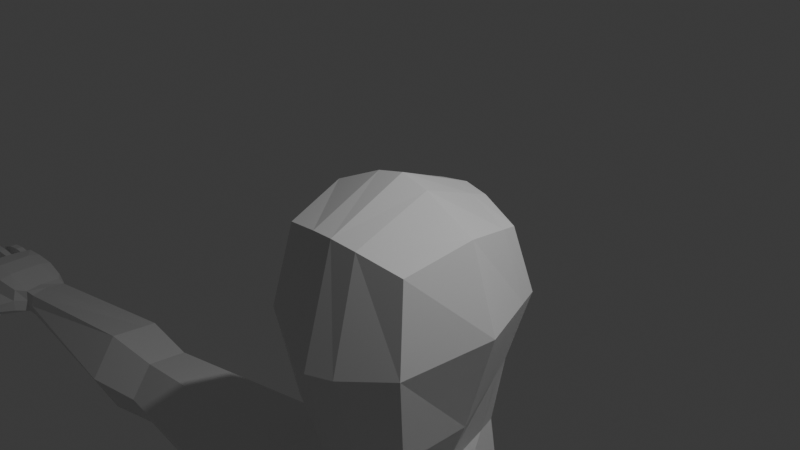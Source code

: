 # Source: LowPolyChar.blend  (saved by Blender 5.0.119; exported with 4.5.12 LTS)
import bpy
from mathutils import Matrix  # noqa: F401  (used for matrix-valued properties, if any)

bpy.ops.wm.read_factory_settings(use_empty=True)
scene = bpy.context.scene
scene.name = 'Scene'

# ---- collections
col_collection = bpy.data.collections.new('Collection'); scene.collection.children.link(col_collection)

# ---- materials (node trees are filled in below, after node groups)
mat_material = bpy.data.materials.new('Material')
mat_material.alpha_threshold = 0.0
mat_material.use_backface_culling_lightprobe_volume = False
mat_material.roughness = 0.5
mat_material.line_color = (0.0, 0.0, 0.0, 1.0)

# ---- material node trees
mat_material.use_nodes = True; mat_material.node_tree.nodes.clear()
_N = mat_material.node_tree.nodes; _L = mat_material.node_tree.links
n0 = _N.new('ShaderNodeOutputMaterial'); n0.name = 'Material Output'; n0.location = (200, 100)
n1 = _N.new('ShaderNodeBsdfPrincipled'); n1.name = 'Principled BSDF'; n1.location = (-200, 100)
_L.new(n1.outputs[0], n0.inputs[0])
n0.is_active_output = True

# ---- world
world_world = bpy.data.worlds.new('World'); scene.world = world_world
world_world.use_nodes = True; world_world.node_tree.nodes.clear()
_N = world_world.node_tree.nodes; _L = world_world.node_tree.links
n0 = _N.new('ShaderNodeOutputWorld'); n0.name = 'World Output'; n0.location = (200, 100)
n1 = _N.new('ShaderNodeBackground'); n1.name = 'Background'; n1.location = (-200, 100)
n1.inputs[0].default_value = (0.05088, 0.05088, 0.05088, 1.0)
_L.new(n1.outputs[0], n0.inputs[0])
n0.is_active_output = True
world_world.color = (0.05088, 0.05088, 0.05088)
world_world.sun_shadow_jitter_overblur = 0.0

# ---- cameras
cam_camera = bpy.data.cameras.new('Camera')
cam_camera.clip_end = 100.0
cam_camera.ortho_scale = 7.314

# ---- lights
light_light = bpy.data.lights.new('Light', 'POINT')
light_light.energy = 1000.0
light_light.shadow_soft_size = 0.1

# ---- meshes
me_cube = bpy.data.meshes.new('Cube')
me_cube.from_pydata([(-0.833, 0.7306, -0.08296), (-0.833, 0.7275, -2.218), (-0.833, -0.8124, -0.05955), (-0.833, -0.7818, -1.633), (-0.9832, -0.01218, -2.064), (0.0, 0.8963, -2.687), (-0.9832, -0.985, -0.8276), (-0.9832, 0.9133, -1.077), (0.0, -0.985, 0.1131), (0.0, -0.9458, -1.811), (-0.9832, -0.04438, 0.1131), (0.0, 0.9032, 0.08965), (0.0, 1.3, -1.281), (0.0, 0.4798, -2.787), (-1.322, -0.03742, -0.8511), (0.0, -1.375, -0.8276), (0.0, -0.04438, 0.5027), (-0.8971, 0.1202, -3.579), (-0.7627, -0.8693, -3.579), (0.0, -1.092, -3.579), (0.0, 0.8452, -3.844), (0.0, 0.3949, -3.14), (-0.6597, -0.03895, -2.847), (0.0, -0.9718, -2.617), (-0.6495, -0.803, -2.533), (-2.039, 0.7176, -4.824), (-1.97, -1.315, -4.98), (0.0, -1.355, -4.973), (0.0, 1.329, -4.973), (-1.372, 0.6642, -7.18), (-1.253, -0.903, -7.247), (0.0, -1.02, -7.247), (0.0, 1.14, -6.631), (-1.34, 0.6642, -8.934), (-1.228, -0.903, -9.001), (0.0, -1.14, -9.001), (0.0, 1.242, -9.001), (0.0, 1.082, -4.098), (-2.035, 0.1417, -3.983), (0.0, 1.295, -5.931), (-1.845, 0.397, -5.677), (0.0, -1.328, -4.098), (-2.001, -0.8747, -4.06), (-1.802, 0.6845, -10.57), (-1.552, -1.179, -10.61), (0.0, -1.326, -10.62), (0.0, -1.163, -5.636), (-1.974, -0.7392, -5.821), (0.0, 1.067, -11.08), (-2.528, -0.7158, -5.77), (-2.597, -0.8441, -4.104), (-2.494, 0.297, -5.669), (-2.632, 0.1182, -4.031), (-2.545, -1.261, -4.973), (-2.614, 0.6636, -4.828), (-5.587, 0.3007, -4.965), (-5.547, -0.8982, -5.057), (-5.577, -0.039, -4.469), (-5.576, 0.04094, -5.508), (-5.558, -0.6385, -4.515), (-5.556, -0.5585, -5.554), (-6.525, 0.4369, -4.988), (-6.473, -1.034, -5.1), (-6.531, 0.02003, -4.379), (-6.494, 0.1181, -5.653), (-6.505, -0.7157, -4.435), (-6.468, -0.6176, -5.709), (-9.808, 0.1917, -5.267), (-11.09, 0.2461, -5.279), (-9.808, 0.137, -4.868), (-11.1, 0.1886, -4.859), (-9.808, -0.786, -5.267), (-11.02, -0.8411, -5.28), (-9.808, -0.7293, -4.868), (-11.04, -0.7815, -4.859), (-9.649, -0.6315, -4.862), (-9.674, -0.284, -4.858), (-9.631, -0.002424, -4.871), (-11.13, -0.02505, -4.86), (-11.13, -0.3009, -4.861), (-11.1, -0.578, -4.861), (-9.631, -0.002424, -5.27), (-9.666, -0.2969, -5.304), (-9.649, -0.6315, -5.26), (-11.1, -0.5843, -5.277), (-11.13, -0.3074, -5.277), (-11.13, -0.01046, -5.277), (-10.43, 0.7583, -5.549), (-10.66, 0.2048, -5.314), (-10.69, 0.1934, -4.827), (-10.25, 0.1934, -4.827), (-10.69, -0.7855, -4.826), (-10.25, -0.7855, -4.826), (-10.69, -0.8496, -5.292), (-10.25, -0.8496, -5.292), (-10.69, -0.6178, -5.345), (-10.25, -0.6178, -5.345), (-10.69, -0.2971, -5.292), (-10.25, -0.2971, -5.292), (-10.69, -0.02091, -5.358), (-10.25, -0.02091, -5.358), (-10.69, -0.02091, -4.777), (-10.25, -0.02091, -4.777), (-10.69, -0.2971, -4.777), (-10.25, -0.2971, -4.777), (-10.69, -0.5734, -4.777), (-10.25, -0.5734, -4.777), (-11.16, 0.05858, -4.921), (-11.14, 0.1678, -4.921), (-11.13, 0.2088, -5.219), (-11.16, 0.02557, -5.219), (-11.08, -0.7606, -4.922), (-11.12, -0.651, -4.922), (-11.13, -0.6199, -5.221), (-11.06, -0.8031, -5.221), (-11.14, -0.4844, -4.921), (-11.16, -0.3748, -4.921), (-11.16, -0.3436, -5.22), (-11.14, -0.5269, -5.22), (-11.17, -0.2081, -4.92), (-11.17, -0.09858, -4.92), (-11.17, -0.06739, -5.219), (-11.17, -0.2507, -5.219), (-12.13, 0.1678, -5.056), (-12.13, 0.05858, -5.056), (-12.03, 0.2088, -5.317), (-12.03, 0.02557, -5.318), (-11.87, -0.6487, -5.057), (-11.87, -0.7501, -5.057), (-11.79, -0.6199, -5.328), (-11.79, -0.8029, -5.326), (-12.08, -0.3748, -5.056), (-12.08, -0.4844, -5.056), (-11.99, -0.3436, -5.32), (-11.99, -0.5269, -5.319), (-12.29, -0.09858, -5.055), (-12.29, -0.2081, -5.055), (-12.17, -0.06739, -5.313), (-12.17, -0.2507, -5.313), (-11.47, 0.1718, -4.91), (-11.8, 0.1718, -4.926), (-11.8, 0.05393, -4.928), (-11.48, 0.05393, -4.91), (-11.46, 0.2161, -5.164), (-11.8, 0.2161, -5.179), (-11.48, 0.0183, -5.164), (-11.81, 0.0183, -5.182), (-11.54, -0.212, -4.91), (-11.91, -0.212, -4.915), (-11.91, -0.2579, -5.168), (-11.54, -0.2579, -5.164), (-11.54, -0.09379, -4.91), (-11.91, -0.09379, -4.915), (-11.54, -0.06012, -5.164), (-11.91, -0.06012, -5.168), (-11.47, -0.37, -4.911), (-11.78, -0.37, -4.934), (-11.77, -0.4882, -4.933), (-11.46, -0.4882, -4.911), (-11.47, -0.3364, -5.164), (-11.78, -0.3364, -5.188), (-11.45, -0.5342, -5.164), (-11.77, -0.5342, -5.185), (-11.37, -0.6463, -4.911), (-11.62, -0.6463, -4.961), (-11.61, -0.7645, -4.955), (-11.34, -0.7645, -4.911), (-11.37, -0.6126, -5.164), (-11.62, -0.6126, -5.216), (-11.33, -0.8104, -5.164), (-11.6, -0.8104, -5.206), (-9.808, 0.1917, -5.067), (-11.09, 0.2439, -5.069), (-9.808, -0.786, -5.067), (-11.02, -0.839, -5.07), (-11.1, -0.5868, -5.07), (-11.13, -0.3098, -5.069), (-11.13, -0.008099, -5.069), (-9.631, -0.002424, -5.071), (-9.649, -0.6315, -5.061), (-10.25, -0.8496, -5.067), (-10.69, -0.8496, -5.067), (-10.25, 0.2553, -5.067), (-10.69, 0.2553, -5.067), (-11.13, 0.2088, -5.07), (-11.16, 0.02557, -5.07), (-11.13, -0.6199, -5.071), (-11.06, -0.8031, -5.071), (-11.16, -0.3436, -5.07), (-11.14, -0.5269, -5.07), (-11.17, -0.06739, -5.069), (-11.17, -0.2507, -5.069), (-12.13, 0.2088, -5.205), (-12.13, 0.02557, -5.205), (-11.87, -0.6199, -5.206), (-11.87, -0.7895, -5.206), (-12.08, -0.3436, -5.205), (-12.08, -0.5269, -5.205), (-12.29, -0.06739, -5.204), (-12.29, -0.2507, -5.204), (-11.48, 0.0183, -5.041), (-11.81, 0.0183, -5.06), (-11.46, 0.2161, -5.041), (-11.8, 0.2161, -5.056), (-11.54, -0.06012, -5.041), (-11.91, -0.06012, -5.045), (-11.54, -0.2579, -5.041), (-11.91, -0.2579, -5.045), (-11.45, -0.5342, -5.041), (-11.77, -0.5342, -5.063), (-11.47, -0.3364, -5.041), (-11.78, -0.3363, -5.066), (-11.33, -0.8104, -5.042), (-11.6, -0.8104, -5.083), (-11.37, -0.6126, -5.042), (-11.62, -0.6126, -5.094), (-10.13, 0.4822, -5.224), (-10.12, 0.4529, -5.337), (-10.1, 0.3545, -5.406), (-10.28, 0.2987, -5.391), (-10.54, 0.2916, -5.298), (-10.5, 0.2196, -5.443), (-10.38, 0.4657, -5.158), (-10.54, 0.4021, -5.137), (-10.39, 0.7154, -5.652), (-10.39, 0.6393, -5.757), (-10.51, 0.5969, -5.743), (-10.72, 0.6404, -5.621), (-10.68, 0.5619, -5.756), (-10.57, 0.7402, -5.503), (-10.7, 0.6782, -5.48), (-10.69, 0.9386, -5.869), (-10.7, 0.9165, -5.934), (-10.69, 0.8354, -5.998), (-10.76, 0.8075, -5.965), (-10.79, 0.8833, -5.857), (-10.86, 0.8176, -5.789), (-10.83, 0.7309, -5.869), (-10.78, 0.9075, -5.77), (-10.85, 0.8718, -5.726), (-9.432, -0.6095, -4.865), (-9.448, -0.2892, -4.83), (-9.422, -0.008886, -4.871), (-9.422, -0.008885, -5.268), (-9.443, -0.297, -5.321), (-9.432, -0.6095, -5.262), (-9.422, 0.03636, -5.069), (-9.432, -0.6547, -5.063), (-0.3125, 0.8589, -2.583), (-0.3125, -0.9468, 0.07482), (-0.3125, -0.9094, -1.772), (-0.3125, 0.865, 0.05142), (-0.3458, 1.214, -1.236), (-0.3458, 0.3709, -2.627), (-0.3458, -1.288, -0.8276), (-0.3458, -0.04438, 0.4164), (-0.2969, -1.043, -3.579), (-0.5195, 0.5087, -3.659), (-0.2718, -0.9344, -2.599), (-0.1971, 0.2945, -3.114), (-0.9304, -1.579, -4.976), (-1.388, 1.056, -4.872), (-0.5335, -1.09, -7.247), (-0.7291, 0.9108, -6.85), (-0.511, -1.105, -9.097), (-0.7141, 0.9108, -9.001), (-0.7074, -1.333, -4.084), (-1.385, 0.5853, -4.019), (-0.348, -1.32, -10.62), (-0.7194, -1.162, -5.704), (-0.9422, 1.266, -11.23), (-0.9855, 1.258, -5.977), (-1.318, -0.5696, -7.247), (-1.291, -0.5696, -9.001), (-1.741, -0.5339, -11.04), (-1.982, -0.5051, -5.804), (-1.725, 0.5257, -23.39), (-2.536, -0.4941, -5.753), (-5.561, -0.4204, -5.543), (-6.474, -0.4481, -5.696), (-1.652, -0.8853, -12.03), (-1.425, -1.16, -11.31), (-0.3583, -1.413, -11.31), (0.0, -1.319, -11.29), (0.0, -0.9751, -12.03), (0.0, 0.9265, -11.88), (-0.2873, 0.772, -11.88), (-0.2271, -0.9552, -12.03), (-2.275, 0.2199, -23.39), (-1.149, -0.3502, -23.39), (-1.786, 2.866, -24.15), (-2.262, -0.371, -23.39), (-1.162, 0.2406, -23.39), (-1.699, -0.656, -23.39), (-1.302, 0.7958, -17.6), (-0.7493, -0.4179, -17.6), (-1.575, -0.5291, -17.6), (-1.79, 0.5479, -17.53), (-1.85, -0.2519, -17.6), (-0.7799, 0.5729, -17.6), (-0.2436, -0.949, -14.52), (-2.072, 0.6942, -13.45), (-1.098, 1.351, -13.94), (-1.771, -0.9678, -14.52), (-2.003, -0.5458, -13.81), (-0.3054, 0.8955, -14.41), (-1.438, 0.8317, -19.28), (-1.705, -1.071, -19.01), (-2.23, -0.6462, -19.0), (-0.6617, 0.4587, -19.33), (-0.6249, -0.8293, -19.17), (-2.178, 0.4463, -19.04), (-1.26, 0.8662, -16.44), (-1.615, -0.5752, -16.61), (-1.855, -0.2817, -16.41), (-0.7035, 0.6421, -16.58), (-0.6669, -0.4984, -16.61), (-1.822, 0.5812, -16.27), (-1.725, 0.5257, -24.73), (-2.275, 0.2199, -24.73), (-1.149, -0.3502, -24.73), (-1.59, -0.19, -24.73), (-2.262, -0.371, -24.73), (-1.162, 0.2406, -24.73), (-1.699, -0.656, -24.73), (-2.786, 2.371, -24.16), (-1.176, 2.866, -24.15), (-1.786, 2.866, -24.73), (-2.786, 2.371, -24.74), (-1.176, 2.866, -24.73), (-2.809, 2.895, -24.4), (-1.831, 3.39, -24.39), (-1.831, 3.39, -24.72), (-2.809, 2.895, -24.73), (-1.708, 3.394, -24.39), (-1.176, 3.394, -24.39), (-1.176, 3.394, -24.72), (-1.708, 3.394, -24.72), (-1.761, 2.184, -24.73), (-1.11, 2.101, -24.73), (-2.661, 1.852, -23.93), (-2.661, 1.852, -24.73), (-1.761, 2.184, -23.93), (-1.11, 2.101, -23.93), (-1.136, 1.171, -24.73), (-2.468, 1.036, -24.73), (-1.743, 1.355, -24.73), (-2.468, 1.036, -23.73), (-1.743, 1.355, -23.73), (-1.136, 1.171, -23.73), (-0.8715, -0.5846, -1.744), (-0.8715, -0.6156, -0.01532), (-1.07, -0.7422, -0.8336), (0.0, -0.744, 0.2129), (-0.7971, -0.6157, -3.579), (-0.6775, -0.6058, -2.585), (-2.01, -0.6143, -4.04), (-2.606, -0.5975, -4.085), (-5.563, -0.4849, -4.503), (-6.511, -0.5271, -4.421), (-0.321, -0.7155, 0.1623)], [], [(360, 351, 2, 249), (254, 249, 2, 6), (14, 10, 0, 7), (248, 252, 12, 5), (252, 251, 11, 12), (259, 21, 20, 257), (248, 5, 13, 253), (4, 14, 7, 1), (350, 352, 14, 4), (352, 351, 10, 14), (250, 254, 6, 3), (251, 0, 10, 255), (267, 37, 28, 261), (355, 22, 17, 354), (258, 24, 18, 256), (250, 3, 24, 258), (350, 4, 22, 355), (253, 13, 21, 259), (275, 40, 29, 272), (266, 42, 26, 260), (25, 40, 51, 54), (263, 32, 36, 265), (269, 47, 30, 262), (271, 39, 32, 263), (265, 36, 48, 270), (273, 33, 43, 274), (262, 30, 34, 264), (272, 29, 33, 273), (354, 17, 38, 356), (256, 18, 42, 266), (257, 20, 37, 267), (268, 44, 281, 282), (356, 38, 52, 357), (260, 26, 47, 269), (264, 34, 44, 268), (261, 28, 39, 271), (57, 55, 61, 63), (55, 58, 64, 61), (38, 25, 54, 52), (47, 26, 53, 49), (26, 42, 50, 53), (275, 47, 49, 277), (52, 54, 55, 57), (357, 52, 57, 358), (54, 51, 58, 55), (53, 50, 59, 56), (49, 53, 56, 60), (277, 49, 60, 278), (60, 56, 62, 66), (278, 60, 66, 279), (56, 59, 65, 62), (358, 57, 63, 359), (183, 172, 70, 89), (105, 80, 74, 91), (181, 174, 72, 93), (99, 86, 68, 88), (179, 173, 71, 83), (171, 178, 81, 67), (77, 76, 241, 242), (81, 178, 246, 243), (93, 72, 84, 95), (95, 84, 85, 97), (97, 85, 86, 99), (89, 70, 78, 101), (101, 78, 79, 103), (103, 79, 80, 105), (76, 104, 106, 75), (104, 103, 105, 106), (77, 102, 104, 76), (102, 101, 103, 104), (69, 90, 102, 77), (90, 89, 101, 102), (82, 98, 100, 81), (98, 97, 99, 100), (83, 96, 98, 82), (96, 95, 97, 98), (71, 94, 96, 83), (94, 93, 95, 96), (100, 99, 221, 219), (67, 81, 218, 217), (173, 180, 94, 71), (180, 181, 93, 94), (75, 106, 92, 73), (106, 105, 91, 92), (171, 182, 90, 69), (182, 183, 89, 90), (203, 144, 125, 192), (70, 108, 107, 78), (172, 184, 108, 70), (86, 110, 109, 68), (177, 185, 110, 86), (165, 164, 127, 128), (80, 112, 111, 74), (175, 186, 112, 80), (72, 114, 113, 84), (174, 187, 114, 72), (141, 140, 123, 124), (79, 116, 115, 80), (176, 188, 116, 79), (84, 118, 117, 85), (175, 189, 118, 84), (207, 148, 136, 199), (78, 120, 119, 79), (177, 190, 120, 78), (85, 122, 121, 86), (176, 191, 122, 85), (193, 192, 125, 126), (195, 194, 129, 130), (197, 196, 133, 134), (199, 198, 137, 138), (157, 156, 131, 132), (215, 168, 129, 194), (148, 152, 135, 136), (144, 146, 126, 125), (211, 160, 133, 196), (168, 170, 130, 129), (205, 154, 137, 198), (201, 141, 124, 193), (160, 162, 134, 133), (213, 165, 128, 195), (154, 149, 138, 137), (209, 157, 132, 197), (185, 107, 142, 200), (200, 142, 141, 201), (109, 110, 145, 143), (143, 145, 146, 144), (107, 108, 139, 142), (142, 139, 140, 141), (184, 109, 143, 202), (202, 143, 144, 203), (121, 122, 150, 153), (153, 150, 149, 154), (190, 121, 153, 204), (204, 153, 154, 205), (119, 120, 151, 147), (147, 151, 152, 148), (191, 119, 147, 206), (206, 147, 148, 207), (189, 115, 158, 208), (208, 158, 157, 209), (117, 118, 161, 159), (159, 161, 162, 160), (188, 117, 159, 210), (210, 159, 160, 211), (115, 116, 155, 158), (158, 155, 156, 157), (187, 111, 166, 212), (212, 166, 165, 213), (113, 114, 169, 167), (167, 169, 170, 168), (186, 113, 167, 214), (214, 167, 168, 215), (111, 112, 163, 166), (166, 163, 164, 165), (163, 214, 215, 164), (112, 186, 214, 163), (169, 212, 213, 170), (114, 187, 212, 169), (155, 210, 211, 156), (116, 188, 210, 155), (161, 208, 209, 162), (118, 189, 208, 161), (150, 206, 207, 149), (122, 191, 206, 150), (151, 204, 205, 152), (120, 190, 204, 151), (139, 202, 203, 140), (108, 184, 202, 139), (145, 200, 201, 146), (110, 185, 200, 145), (162, 209, 197, 134), (170, 213, 195, 130), (146, 201, 193, 126), (152, 205, 198, 135), (156, 211, 196, 131), (164, 215, 194, 127), (136, 135, 198, 199), (132, 131, 196, 197), (128, 127, 194, 195), (124, 123, 192, 193), (79, 119, 191, 176), (86, 121, 190, 177), (149, 207, 199, 138), (80, 115, 189, 175), (85, 117, 188, 176), (74, 111, 187, 174), (84, 113, 186, 175), (78, 107, 185, 177), (68, 109, 184, 172), (140, 203, 192, 123), (171, 67, 217, 216), (183, 182, 222, 223), (92, 91, 181, 180), (73, 92, 180, 173), (179, 83, 245, 247), (83, 82, 244, 245), (69, 77, 178, 171), (75, 73, 173, 179), (91, 74, 174, 181), (88, 68, 172, 183), (222, 216, 87, 229), (218, 219, 226, 225), (223, 222, 229, 230), (217, 218, 225, 224), (99, 88, 220, 221), (182, 171, 216, 222), (81, 100, 219, 218), (88, 183, 223, 220), (230, 229, 238, 239), (224, 225, 233, 232), (226, 228, 237, 234), (228, 227, 236, 237), (216, 217, 224, 87), (220, 223, 230, 227), (221, 220, 227, 228), (219, 221, 228, 226), (233, 234, 235, 232), (234, 237, 236, 235), (235, 236, 239, 238), (232, 235, 238, 231), (225, 226, 234, 233), (229, 87, 231, 238), (87, 224, 232, 231), (227, 230, 239, 236), (82, 81, 243, 244), (75, 179, 247, 240), (178, 77, 242, 246), (76, 75, 240, 241), (25, 261, 271, 40), (35, 264, 268, 45), (27, 260, 269, 46), (270, 48, 285, 286), (17, 257, 267, 38), (19, 256, 266, 41), (31, 262, 264, 35), (33, 265, 270, 43), (40, 271, 263, 29), (46, 269, 262, 31), (29, 263, 265, 33), (41, 266, 260, 27), (4, 253, 259, 22), (9, 250, 258, 23), (23, 258, 256, 19), (38, 267, 261, 25), (11, 251, 255, 16), (9, 15, 254, 250), (1, 248, 253, 4), (22, 259, 257, 17), (7, 0, 251, 252), (1, 7, 252, 248), (15, 8, 249, 254), (353, 360, 249, 8), (307, 308, 291, 293), (58, 278, 279, 64), (51, 277, 278, 58), (40, 275, 277, 51), (311, 306, 276, 288), (30, 272, 273, 34), (34, 273, 274, 44), (47, 275, 272, 30), (287, 284, 283, 282), (280, 287, 282, 281), (286, 285, 284, 287), (310, 307, 293, 289), (45, 268, 282, 283), (44, 274, 280, 281), (291, 288, 319, 322), (292, 289, 320, 323), (293, 291, 322, 324), (306, 309, 292, 276), (309, 310, 289, 292), (308, 311, 288, 291), (314, 317, 297, 298), (315, 316, 295, 299), (312, 315, 299, 294), (316, 313, 296, 295), (317, 312, 294, 297), (313, 314, 298, 296), (280, 274, 304, 303), (43, 270, 302, 301), (287, 280, 303, 300), (270, 286, 305, 302), (286, 287, 300, 305), (274, 43, 301, 304), (298, 297, 311, 308), (299, 295, 310, 309), (294, 299, 309, 306), (295, 296, 307, 310), (297, 294, 306, 311), (296, 298, 308, 307), (303, 304, 314, 313), (301, 302, 312, 317), (300, 303, 313, 316), (302, 305, 315, 312), (305, 300, 316, 315), (304, 301, 317, 314), (311, 306, 309, 310, 307, 308), (319, 318, 321, 322), (321, 318, 323, 320), (322, 321, 320, 324), (289, 293, 324, 320), (341, 340, 325, 328), (339, 338, 327, 329), (346, 345, 341, 338), (349, 344, 339, 343), (340, 342, 290, 325), (342, 343, 326, 290), (338, 341, 328, 327), (343, 339, 329, 326), (330, 331, 332, 333), (290, 331, 330, 325), (327, 332, 331, 290), (328, 333, 332, 327), (325, 330, 333, 328), (334, 335, 336, 337), (326, 335, 334, 290), (329, 336, 335, 326), (327, 337, 336, 329), (290, 334, 337, 327), (348, 349, 343, 342), (347, 348, 342, 340), (344, 346, 338, 339), (345, 347, 340, 341), (319, 288, 347, 345), (323, 318, 346, 344), (288, 276, 348, 347), (276, 292, 349, 348), (292, 323, 344, 349), (318, 319, 345, 346), (16, 255, 360, 353), (59, 358, 359, 65), (50, 357, 358, 59), (42, 356, 357, 50), (18, 354, 356, 42), (3, 350, 355, 24), (24, 355, 354, 18), (6, 2, 351, 352), (3, 6, 352, 350), (255, 10, 351, 360), (242, 241, 359, 63), (241, 240, 65, 359), (240, 247, 62, 65), (247, 245, 66, 62), (245, 244, 279, 66), (244, 243, 64, 279), (243, 246, 61, 64), (246, 242, 63, 61)])
me_cube.polygons.foreach_set('material_index', [0, 0, 0, 0, 0, 0, 0, 0, 0, 0, 0, 0, 0, 0, 0, 0, 0, 0, 0, 0, 0, 0, 0, 0, 0, 0, 0, 0, 0, 0, 0, 0, 0, 0, 0, 0, 0, 0, 0, 0, 0, 0, 0, 0, 0, 0, 0, 0, 0, 0, 0, 0, 1, 1, 1, 1, 1, 1, 1, 1, 1, 1, 1, 1, 1, 1, 1, 1, 1, 1, 1, 1, 1, 1, 1, 1, 1, 1, 1, 1, 1, 1, 1, 1, 1, 1, 1, 1, 1, 1, 1, 1, 1, 1, 1, 1, 1, 1, 1, 1, 1, 1, 1, 1, 1, 1, 1, 1, 1, 1, 1, 1, 1, 1, 1, 1, 1, 1, 1, 1, 1, 1, 1, 1, 1, 1, 1, 1, 1, 1, 1, 1, 1, 1, 1, 1, 1, 1, 1, 1, 1, 1, 1, 1, 1, 1, 1, 1, 1, 1, 1, 1, 1, 1, 1, 1, 1, 1, 1, 1, 1, 1, 1, 1, 1, 1, 1, 1, 1, 1, 1, 1, 1, 1, 1, 1, 1, 1, 1, 1, 1, 1, 1, 1, 1, 1, 1, 1, 1, 1, 1, 1, 1, 1, 1, 1, 1, 1, 1, 1, 1, 1, 1, 1, 1, 1, 1, 1, 1, 1, 1, 1, 1, 1, 1, 1, 1, 1, 1, 1, 1, 1, 1, 1, 1, 1, 1, 1, 0, 0, 0, 0, 0, 0, 0, 0, 0, 0, 0, 0, 0, 0, 0, 0, 0, 0, 0, 0, 0, 0, 0, 0, 0, 0, 0, 0, 0, 0, 0, 0, 0, 0, 0, 0, 0, 0, 0, 0, 0, 0, 0, 0, 0, 0, 0, 0, 0, 0, 0, 0, 0, 0, 0, 0, 0, 0, 0, 0, 0, 0, 0, 0, 0, 0, 0, 0, 0, 0, 0, 0, 0, 0, 0, 0, 0, 0, 0, 0, 0, 0, 0, 0, 0, 0, 0, 0, 0, 0, 0, 0, 0, 0, 0, 0, 0, 0, 0, 0, 0, 0, 0, 0, 0, 0, 0, 0, 0, 0, 0, 0, 0, 0, 0, 0, 0, 0, 0])
_uv = me_cube.uv_layers.new(name='UVMap')
_uv.uv.foreach_set('vector', [0.7777, 0.718, 0.875, 0.718, 0.875, 0.75, 0.7777, 0.75, 0.5, 0.9027, 0.625, 0.9027, 0.625, 1.0, 0.5, 1.0, 0.5, 0.125, 0.625, 0.125, 0.625, 0.25, 0.5, 0.25, 0.375, 0.3473, 0.5, 0.3473, 0.5, 0.375, 0.375, 0.375, 0.5, 0.3473, 0.625, 0.3473, 0.625, 0.375, 0.5, 0.375, 0.2223, 0.625, 0.25, 0.625, 0.25, 0.625, 0.2119, 0.625, 0.2223, 0.5, 0.25, 0.5, 0.25, 0.625, 0.2223, 0.625, 0.375, 0.125, 0.5, 0.125, 0.5, 0.25, 0.375, 0.25, 0.375, 0.03203, 0.5, 0.03203, 0.5, 0.125, 0.375, 0.125, 0.5, 0.03203, 0.625, 0.03203, 0.625, 0.125, 0.5, 0.125, 0.375, 0.9027, 0.5, 0.9027, 0.5, 1.0, 0.375, 1.0, 0.7777, 0.5, 0.875, 0.5, 0.875, 0.625, 0.7777, 0.625, 0.1649, 0.625, 0.25, 0.625, 0.25, 0.625, 0.1649, 0.625, 0.375, 0.03203, 0.375, 0.125, 0.375, 0.125, 0.375, 0.03203, 0.375, 0.9027, 0.375, 1.0, 0.375, 1.0, 0.375, 0.9027, 0.375, 0.9027, 0.375, 1.0, 0.375, 1.0, 0.375, 0.9027, 0.375, 0.03203, 0.375, 0.125, 0.375, 0.125, 0.375, 0.03203, 0.2223, 0.625, 0.25, 0.625, 0.25, 0.625, 0.2223, 0.625, 0.375, 0.02879, 0.375, 0.125, 0.375, 0.125, 0.375, 0.02879, 0.375, 0.9192, 0.375, 1.0, 0.375, 1.0, 0.375, 0.934, 0.125, 0.625, 0.125, 0.625, 0.125, 0.625, 0.125, 0.625, 0.1906, 0.625, 0.25, 0.625, 0.25, 0.625, 0.1906, 0.625, 0.375, 0.9206, 0.375, 1.0, 0.375, 1.0, 0.375, 0.9282, 0.1882, 0.625, 0.25, 0.625, 0.25, 0.625, 0.1906, 0.625, 0.1906, 0.625, 0.25, 0.625, 0.25, 0.625, 0.2223, 0.625, 0.375, 0.02879, 0.375, 0.125, 0.375, 0.125, 0.375, 0.02879, 0.375, 0.9282, 0.375, 1.0, 0.375, 1.0, 0.375, 0.9265, 0.375, 0.02879, 0.375, 0.125, 0.375, 0.125, 0.375, 0.02879, 0.375, 0.03203, 0.375, 0.125, 0.375, 0.125, 0.375, 0.03203, 0.375, 0.9027, 0.375, 1.0, 0.375, 1.0, 0.375, 0.9192, 0.2119, 0.625, 0.25, 0.625, 0.25, 0.625, 0.1649, 0.625, 0.375, 0.9027, 0.375, 1.0, 0.375, 1.0, 0.375, 0.9027, 0.375, 0.03203, 0.375, 0.125, 0.375, 0.125, 0.375, 0.03203, 0.375, 0.934, 0.375, 1.0, 0.375, 1.0, 0.375, 0.9206, 0.375, 0.9265, 0.375, 1.0, 0.375, 1.0, 0.375, 0.9027, 0.1649, 0.625, 0.25, 0.625, 0.25, 0.625, 0.1882, 0.625, 0.125, 0.625, 0.125, 0.625, 0.125, 0.625, 0.125, 0.625, 0.125, 0.625, 0.125, 0.625, 0.125, 0.625, 0.125, 0.625, 0.125, 0.625, 0.125, 0.625, 0.125, 0.625, 0.125, 0.625, 0.375, 1.0, 0.375, 1.0, 0.375, 1.0, 0.375, 1.0, 0.375, 1.0, 0.375, 1.0, 0.375, 1.0, 0.375, 1.0, 0.375, 0.02879, 0.375, 0.0, 0.375, 0.0, 0.375, 0.02879, 0.125, 0.625, 0.125, 0.625, 0.125, 0.625, 0.125, 0.625, 0.375, 0.03203, 0.375, 0.125, 0.375, 0.125, 0.375, 0.03203, 0.125, 0.625, 0.125, 0.625, 0.125, 0.625, 0.125, 0.625, 0.375, 1.0, 0.375, 1.0, 0.375, 1.0, 0.375, 1.0, 0.375, 1.0, 0.375, 1.0, 0.375, 1.0, 0.375, 1.0, 0.375, 0.02879, 0.375, 0.0, 0.375, 0.0, 0.375, 0.02879, 0.375, 1.0, 0.375, 1.0, 0.375, 1.0, 0.375, 1.0, 0.375, 0.02879, 0.375, 0.0, 0.375, 0.0, 0.375, 0.02879, 0.375, 1.0, 0.375, 1.0, 0.375, 1.0, 0.375, 1.0, 0.375, 0.03203, 0.375, 0.125, 0.375, 0.125, 0.375, 0.03203, 0.5417, 0.125, 0.625, 0.125, 0.625, 0.264, 0.5417, 0.264, 0.5417, 0.4375, 0.6259, 0.4378, 0.6292, 0.4897, 0.5417, 0.4855, 0.5417, 0.625, 0.625, 0.625, 0.625, 0.75, 0.5417, 0.75, 0.5417, 0.9375, 0.625, 0.9375, 0.625, 1.0, 0.5417, 1.0, 0.3125, 0.625, 0.375, 0.625, 0.375, 0.75, 0.3125, 0.75, 0.125, 0.625, 0.1875, 0.625, 0.1875, 0.75, 0.125, 0.75, 0.375, 0.3125, 0.375, 0.375, 0.375, 0.375, 0.375, 0.3125, 0.1875, 0.75, 0.1875, 0.625, 0.1875, 0.625, 0.1875, 0.75, 0.5417, 0.75, 0.625, 0.75, 0.625, 0.8125, 0.5417, 0.8125, 0.5417, 0.8125, 0.625, 0.8125, 0.625, 0.875, 0.5417, 0.875, 0.5417, 0.875, 0.625, 0.875, 0.625, 0.9375, 0.5417, 0.9375, 0.5417, 0.264, 0.625, 0.264, 0.625, 0.3144, 0.5417, 0.3125, 0.5417, 0.3125, 0.625, 0.3144, 0.625, 0.3743, 0.5417, 0.375, 0.5417, 0.375, 0.625, 0.3743, 0.6259, 0.4378, 0.5417, 0.4375, 0.375, 0.375, 0.4583, 0.375, 0.4583, 0.4375, 0.375, 0.4375, 0.4583, 0.375, 0.5417, 0.375, 0.5417, 0.4375, 0.4583, 0.4375, 0.375, 0.3125, 0.4583, 0.3125, 0.4583, 0.375, 0.375, 0.375, 0.4583, 0.3125, 0.5417, 0.3125, 0.5417, 0.375, 0.4583, 0.375, 0.375, 0.264, 0.4583, 0.264, 0.4583, 0.3125, 0.375, 0.3125, 0.4583, 0.264, 0.5417, 0.264, 0.5417, 0.3125, 0.4583, 0.3125, 0.375, 0.875, 0.4583, 0.875, 0.4583, 0.9375, 0.375, 0.9375, 0.4583, 0.875, 0.5417, 0.875, 0.5417, 0.9375, 0.4583, 0.9375, 0.375, 0.8125, 0.4583, 0.8125, 0.4583, 0.875, 0.375, 0.875, 0.4583, 0.8125, 0.5417, 0.8125, 0.5417, 0.875, 0.4583, 0.875, 0.375, 0.75, 0.4583, 0.75, 0.4583, 0.8125, 0.375, 0.8125, 0.4583, 0.75, 0.5417, 0.75, 0.5417, 0.8125, 0.4583, 0.8125, 0.4583, 0.9375, 0.5417, 0.9375, 0.5417, 0.9375, 0.4583, 0.9375, 0.125, 0.75, 0.1875, 0.75, 0.1875, 0.75, 0.125, 0.7074, 0.375, 0.625, 0.4583, 0.625, 0.4583, 0.75, 0.375, 0.75, 0.4583, 0.625, 0.5417, 0.625, 0.5417, 0.75, 0.4583, 0.75, 0.375, 0.4375, 0.4583, 0.4375, 0.4583, 0.4855, 0.3681, 0.4924, 0.4583, 0.4375, 0.5417, 0.4375, 0.5417, 0.4855, 0.4583, 0.4855, 0.375, 0.125, 0.4583, 0.125, 0.4583, 0.264, 0.375, 0.264, 0.4583, 0.125, 0.5417, 0.125, 0.5417, 0.264, 0.4583, 0.264, 0.875, 0.625, 0.875, 0.75, 0.875, 0.75, 0.875, 0.625, 0.861, 0.5, 0.861, 0.5, 0.8238, 0.5, 0.8106, 0.5, 0.875, 0.625, 0.875, 0.625, 0.861, 0.5, 0.861, 0.5, 0.8125, 0.75, 0.8125, 0.75, 0.875, 0.75, 0.875, 0.75, 0.8125, 0.625, 0.8125, 0.625, 0.8125, 0.75, 0.8125, 0.75, 0.6395, 0.5, 0.6769, 0.5, 0.6769, 0.5, 0.6395, 0.5, 0.6859, 0.4977, 0.6769, 0.5, 0.6395, 0.5, 0.6292, 0.4897, 0.6875, 0.625, 0.6875, 0.625, 0.6769, 0.5, 0.6859, 0.4977, 0.625, 0.75, 0.625, 0.75, 0.6875, 0.75, 0.6875, 0.75, 0.625, 0.625, 0.625, 0.625, 0.625, 0.75, 0.625, 0.75, 0.8238, 0.5, 0.861, 0.5, 0.861, 0.5, 0.8238, 0.5, 0.7507, 0.5, 0.7394, 0.5, 0.702, 0.5, 0.6859, 0.4977, 0.75, 0.625, 0.75, 0.625, 0.7394, 0.5, 0.7507, 0.5, 0.6875, 0.75, 0.6875, 0.75, 0.75, 0.75, 0.75, 0.75, 0.6875, 0.625, 0.6875, 0.625, 0.6875, 0.75, 0.6875, 0.75, 0.75, 0.625, 0.7645, 0.5, 0.7645, 0.5, 0.75, 0.625, 0.8106, 0.5, 0.8019, 0.5, 0.7645, 0.5, 0.7507, 0.5, 0.8125, 0.625, 0.8125, 0.625, 0.8019, 0.5, 0.8106, 0.5, 0.75, 0.75, 0.75, 0.75, 0.8125, 0.75, 0.8125, 0.75, 0.75, 0.625, 0.75, 0.625, 0.75, 0.75, 0.75, 0.75, 0.8125, 0.625, 0.875, 0.625, 0.875, 0.75, 0.8125, 0.75, 0.625, 0.625, 0.6875, 0.625, 0.6875, 0.75, 0.625, 0.75, 0.6875, 0.625, 0.75, 0.625, 0.75, 0.75, 0.6875, 0.75, 0.75, 0.625, 0.8125, 0.625, 0.8125, 0.75, 0.75, 0.75, 0.702, 0.5, 0.7394, 0.5, 0.7394, 0.5, 0.702, 0.5, 0.6875, 0.625, 0.6875, 0.75, 0.6875, 0.75, 0.6875, 0.625, 0.7645, 0.5, 0.8019, 0.5, 0.8019, 0.5, 0.7645, 0.5, 0.875, 0.75, 0.8125, 0.75, 0.8125, 0.75, 0.875, 0.75, 0.75, 0.625, 0.75, 0.75, 0.75, 0.75, 0.75, 0.625, 0.6875, 0.75, 0.625, 0.75, 0.625, 0.75, 0.6875, 0.75, 0.8125, 0.625, 0.8125, 0.75, 0.8125, 0.75, 0.8125, 0.625, 0.8125, 0.625, 0.8238, 0.5, 0.8238, 0.5, 0.8125, 0.625, 0.75, 0.75, 0.6875, 0.75, 0.6875, 0.75, 0.75, 0.75, 0.625, 0.625, 0.6395, 0.5, 0.6395, 0.5, 0.625, 0.625, 0.8125, 0.75, 0.75, 0.75, 0.75, 0.75, 0.8125, 0.75, 0.6875, 0.625, 0.702, 0.5, 0.702, 0.5, 0.6875, 0.625, 0.8125, 0.625, 0.8238, 0.5, 0.8238, 0.5, 0.8125, 0.625, 0.8125, 0.625, 0.8238, 0.5, 0.8238, 0.5, 0.8125, 0.625, 0.875, 0.75, 0.8125, 0.75, 0.8125, 0.75, 0.875, 0.75, 0.875, 0.75, 0.8125, 0.75, 0.8125, 0.75, 0.875, 0.75, 0.8238, 0.5, 0.861, 0.5, 0.861, 0.5, 0.8238, 0.5, 0.8238, 0.5, 0.861, 0.5, 0.861, 0.5, 0.8238, 0.5, 0.875, 0.625, 0.875, 0.75, 0.875, 0.75, 0.875, 0.625, 0.875, 0.625, 0.875, 0.75, 0.875, 0.75, 0.875, 0.625, 0.8125, 0.75, 0.75, 0.75, 0.75, 0.75, 0.8125, 0.75, 0.8125, 0.75, 0.75, 0.75, 0.75, 0.75, 0.8125, 0.75, 0.8125, 0.625, 0.8125, 0.75, 0.8125, 0.75, 0.8125, 0.625, 0.8125, 0.625, 0.8125, 0.75, 0.8125, 0.75, 0.8125, 0.625, 0.7645, 0.5, 0.8019, 0.5, 0.8019, 0.5, 0.7645, 0.5, 0.7645, 0.5, 0.8019, 0.5, 0.8019, 0.5, 0.7645, 0.5, 0.75, 0.625, 0.7645, 0.5, 0.7645, 0.5, 0.75, 0.625, 0.75, 0.625, 0.7645, 0.5, 0.7645, 0.5, 0.75, 0.625, 0.6875, 0.625, 0.702, 0.5, 0.702, 0.5, 0.6875, 0.625, 0.6875, 0.625, 0.702, 0.5, 0.702, 0.5, 0.6875, 0.625, 0.75, 0.75, 0.6875, 0.75, 0.6875, 0.75, 0.75, 0.75, 0.75, 0.75, 0.6875, 0.75, 0.6875, 0.75, 0.75, 0.75, 0.75, 0.625, 0.75, 0.75, 0.75, 0.75, 0.75, 0.625, 0.75, 0.625, 0.75, 0.75, 0.75, 0.75, 0.75, 0.625, 0.702, 0.5, 0.7394, 0.5, 0.7394, 0.5, 0.702, 0.5, 0.702, 0.5, 0.7394, 0.5, 0.7394, 0.5, 0.702, 0.5, 0.625, 0.625, 0.6395, 0.5, 0.6395, 0.5, 0.625, 0.625, 0.625, 0.625, 0.6395, 0.5, 0.6395, 0.5, 0.625, 0.625, 0.6875, 0.75, 0.625, 0.75, 0.625, 0.75, 0.6875, 0.75, 0.6875, 0.75, 0.625, 0.75, 0.625, 0.75, 0.6875, 0.75, 0.6875, 0.625, 0.6875, 0.75, 0.6875, 0.75, 0.6875, 0.625, 0.6875, 0.625, 0.6875, 0.75, 0.6875, 0.75, 0.6875, 0.625, 0.6395, 0.5, 0.6769, 0.5, 0.6769, 0.5, 0.6395, 0.5, 0.6395, 0.5, 0.6769, 0.5, 0.6769, 0.5, 0.6395, 0.5, 0.6769, 0.5, 0.6875, 0.625, 0.6875, 0.625, 0.6769, 0.5, 0.6769, 0.5, 0.6875, 0.625, 0.6875, 0.625, 0.6769, 0.5, 0.625, 0.75, 0.625, 0.625, 0.625, 0.625, 0.625, 0.75, 0.625, 0.75, 0.625, 0.625, 0.625, 0.625, 0.625, 0.75, 0.7394, 0.5, 0.75, 0.625, 0.75, 0.625, 0.7394, 0.5, 0.7394, 0.5, 0.75, 0.625, 0.75, 0.625, 0.7394, 0.5, 0.6875, 0.75, 0.6875, 0.625, 0.6875, 0.625, 0.6875, 0.75, 0.6875, 0.75, 0.6875, 0.625, 0.6875, 0.625, 0.6875, 0.75, 0.75, 0.75, 0.75, 0.625, 0.75, 0.625, 0.75, 0.75, 0.75, 0.75, 0.75, 0.625, 0.75, 0.625, 0.75, 0.75, 0.8019, 0.5, 0.8125, 0.625, 0.8125, 0.625, 0.8019, 0.5, 0.8019, 0.5, 0.8125, 0.625, 0.8125, 0.625, 0.8019, 0.5, 0.861, 0.5, 0.875, 0.625, 0.875, 0.625, 0.861, 0.5, 0.861, 0.5, 0.875, 0.625, 0.875, 0.625, 0.861, 0.5, 0.8125, 0.75, 0.8125, 0.625, 0.8125, 0.625, 0.8125, 0.75, 0.8125, 0.75, 0.8125, 0.625, 0.8125, 0.625, 0.8125, 0.75, 0.6875, 0.75, 0.6875, 0.625, 0.6875, 0.625, 0.6875, 0.75, 0.625, 0.75, 0.625, 0.625, 0.625, 0.625, 0.625, 0.75, 0.8125, 0.75, 0.8125, 0.625, 0.8125, 0.625, 0.8125, 0.75, 0.8019, 0.5, 0.8125, 0.625, 0.8125, 0.625, 0.8019, 0.5, 0.7394, 0.5, 0.75, 0.625, 0.75, 0.625, 0.7394, 0.5, 0.6769, 0.5, 0.6875, 0.625, 0.6875, 0.625, 0.6769, 0.5, 0.7645, 0.5, 0.8019, 0.5, 0.8125, 0.625, 0.75, 0.625, 0.702, 0.5, 0.7394, 0.5, 0.75, 0.625, 0.6875, 0.625, 0.6395, 0.5, 0.6769, 0.5, 0.6875, 0.625, 0.625, 0.625, 0.8238, 0.5, 0.861, 0.5, 0.875, 0.625, 0.8125, 0.625, 0.7507, 0.5, 0.7645, 0.5, 0.75, 0.625, 0.75, 0.625, 0.8125, 0.75, 0.8125, 0.75, 0.8125, 0.625, 0.8125, 0.625, 0.75, 0.75, 0.75, 0.625, 0.75, 0.625, 0.75, 0.75, 0.6859, 0.4977, 0.702, 0.5, 0.6875, 0.625, 0.6875, 0.625, 0.75, 0.75, 0.75, 0.75, 0.75, 0.625, 0.75, 0.625, 0.6292, 0.4897, 0.6395, 0.5, 0.625, 0.625, 0.625, 0.625, 0.6875, 0.75, 0.6875, 0.75, 0.6875, 0.625, 0.6875, 0.625, 0.8106, 0.5, 0.8238, 0.5, 0.8125, 0.625, 0.8125, 0.625, 0.875, 0.75, 0.875, 0.75, 0.875, 0.625, 0.875, 0.625, 0.861, 0.5, 0.875, 0.625, 0.875, 0.625, 0.861, 0.5, 0.125, 0.625, 0.125, 0.75, 0.125, 0.7074, 0.125, 0.625, 0.5417, 0.125, 0.4583, 0.125, 0.4583, 0.125, 0.5417, 0.125, 0.4583, 0.4855, 0.5417, 0.4855, 0.5417, 0.625, 0.4583, 0.625, 0.3681, 0.4924, 0.4583, 0.4855, 0.4583, 0.625, 0.375, 0.625, 0.3125, 0.625, 0.3125, 0.75, 0.3125, 0.75, 0.3125, 0.625, 0.375, 0.8125, 0.375, 0.875, 0.375, 0.875, 0.375, 0.8125, 0.139, 0.5, 0.1875, 0.5, 0.1875, 0.625, 0.125, 0.625, 0.3125, 0.5, 0.3681, 0.4924, 0.375, 0.625, 0.3125, 0.625, 0.5417, 0.4855, 0.6292, 0.4897, 0.625, 0.625, 0.5417, 0.625, 0.5417, 0.0, 0.625, 0.0, 0.625, 0.125, 0.5417, 0.125, 0.4583, 0.125, 0.375, 0.125, 0.375, 0.125, 0.4583, 0.125, 0.375, 0.9375, 0.4583, 0.9375, 0.4583, 0.9375, 0.375, 0.9375, 0.5417, 0.125, 0.4583, 0.125, 0.4583, 0.125, 0.5417, 0.125, 0.125, 0.7074, 0.1875, 0.75, 0.1875, 0.75, 0.125, 0.7074, 0.5417, 0.9375, 0.5417, 1.0, 0.5417, 1.0, 0.5417, 0.9375, 0.4583, 0.125, 0.375, 0.125, 0.375, 0.125, 0.4583, 0.125, 0.375, 0.9375, 0.4583, 0.9375, 0.4583, 0.9375, 0.375, 0.9375, 0.5417, 0.0, 0.5417, 0.125, 0.5417, 0.125, 0.5417, 0.0, 0.5417, 0.125, 0.4583, 0.125, 0.4583, 0.125, 0.5417, 0.125, 0.125, 0.7074, 0.1875, 0.75, 0.1875, 0.75, 0.125, 0.7074, 0.4583, 0.9375, 0.5417, 0.9375, 0.5417, 0.9375, 0.4583, 0.9375, 0.5417, 0.9375, 0.5416, 1.037, 0.5363, 1.023, 0.5417, 0.9375, 0.125, 0.625, 0.125, 0.7074, 0.125, 0.7074, 0.125, 0.625, 0.5417, 0.0, 0.5417, 0.125, 0.5417, 0.125, 0.5417, 0.04261, 0.5417, 0.9375, 0.5417, 1.0, 0.5416, 1.037, 0.5417, 0.9375, 0.4583, 0.9375, 0.5417, 0.9375, 0.5417, 0.9375, 0.4583, 0.9375, 0.375, 0.9375, 0.4583, 0.9375, 0.4574, 1.016, 0.372, 1.014, 0.4583, 0.9375, 0.5417, 0.9375, 0.5363, 1.023, 0.4574, 1.016, 0.4583, 0.04261, 0.5417, 0.04261, 0.5417, 0.125, 0.4583, 0.125, 0.375, 0.04261, 0.4583, 0.04261, 0.4583, 0.125, 0.375, 0.125, 0.375, 0.9375, 0.4583, 0.9375, 0.4583, 0.9375, 0.375, 0.9375, 0.4583, 0.125, 0.375, 0.125, 0.375, 0.125, 0.4583, 0.125, 0.125, 0.625, 0.125, 0.7074, 0.125, 0.7074, 0.125, 0.625, 0.5417, 0.04261, 0.5417, 0.125, 0.5417, 0.125, 0.5417, 0.04261, 0.375, 0.875, 0.375, 0.9375, 0.375, 0.9375, 0.375, 0.875, 0.3125, 0.5, 0.3125, 0.625, 0.3125, 0.625, 0.3125, 0.5, 0.1875, 0.625, 0.1875, 0.5, 0.1875, 0.5, 0.1875, 0.625, 0.375, 0.375, 0.375, 0.4375, 0.375, 0.4375, 0.375, 0.375, 0.125, 0.625, 0.1649, 0.625, 0.1882, 0.625, 0.125, 0.625, 0.375, 0.875, 0.375, 0.9265, 0.375, 0.9027, 0.375, 0.875, 0.375, 0.875, 0.375, 0.934, 0.375, 0.9206, 0.375, 0.875, 0.2223, 0.625, 0.25, 0.625, 0.25, 0.625, 0.2223, 0.625, 0.125, 0.625, 0.2119, 0.625, 0.1649, 0.625, 0.125, 0.625, 0.375, 0.875, 0.375, 0.9027, 0.375, 0.9192, 0.375, 0.875, 0.375, 0.875, 0.375, 0.9282, 0.375, 0.9265, 0.375, 0.875, 0.125, 0.625, 0.1906, 0.625, 0.2223, 0.625, 0.125, 0.625, 0.125, 0.625, 0.1882, 0.625, 0.1906, 0.625, 0.125, 0.625, 0.375, 0.875, 0.375, 0.9206, 0.375, 0.9282, 0.375, 0.875, 0.125, 0.625, 0.1906, 0.625, 0.1906, 0.625, 0.125, 0.625, 0.375, 0.875, 0.375, 0.9192, 0.375, 0.934, 0.375, 0.875, 0.125, 0.625, 0.2223, 0.625, 0.2223, 0.625, 0.125, 0.625, 0.375, 0.875, 0.375, 0.9027, 0.375, 0.9027, 0.375, 0.875, 0.375, 0.875, 0.375, 0.9027, 0.375, 0.9027, 0.375, 0.875, 0.125, 0.625, 0.1649, 0.625, 0.1649, 0.625, 0.125, 0.625, 0.75, 0.5, 0.7777, 0.5, 0.7777, 0.625, 0.75, 0.625, 0.375, 0.875, 0.5, 0.875, 0.5, 0.9027, 0.375, 0.9027, 0.125, 0.5, 0.2223, 0.5, 0.2223, 0.625, 0.125, 0.625, 0.125, 0.625, 0.2223, 0.625, 0.2119, 0.625, 0.125, 0.625, 0.5, 0.25, 0.625, 0.25, 0.625, 0.3473, 0.5, 0.3473, 0.375, 0.25, 0.5, 0.25, 0.5, 0.3473, 0.375, 0.3473, 0.5, 0.875, 0.625, 0.875, 0.625, 0.9027, 0.5, 0.9027, 0.75, 0.718, 0.7777, 0.718, 0.7777, 0.75, 0.75, 0.75, 0.375, 0.02879, 0.375, 0.02879, 0.375, 0.02879, 0.375, 0.02879, 0.375, 0.125, 0.375, 0.02879, 0.375, 0.02879, 0.375, 0.125, 0.375, 0.125, 0.375, 0.02879, 0.375, 0.02879, 0.375, 0.125, 0.375, 0.125, 0.375, 0.02879, 0.375, 0.02879, 0.375, 0.125, 0.125, 0.625, 0.2223, 0.625, 0.2223, 0.625, 0.125, 0.625, 0.375, 0.0, 0.375, 0.02879, 0.375, 0.02879, 0.375, 0.0, 0.375, 0.0, 0.375, 0.02879, 0.375, 0.02879, 0.375, 0.0, 0.375, 0.0, 0.375, 0.02879, 0.375, 0.02879, 0.375, 0.0, 0.2223, 0.7212, 0.25, 0.7212, 0.25, 0.75, 0.2223, 0.75, 0.125, 0.7212, 0.2223, 0.7212, 0.2223, 0.75, 0.125, 0.75, 0.2223, 0.625, 0.25, 0.625, 0.25, 0.7212, 0.2223, 0.7212, 0.2223, 0.7212, 0.125, 0.7212, 0.125, 0.7212, 0.2223, 0.7212, 0.375, 0.875, 0.375, 0.9027, 0.375, 0.9027, 0.375, 0.875, 0.375, 0.0, 0.375, 0.02879, 0.375, 0.02879, 0.375, 0.0, 0.375, 0.02879, 0.375, 0.125, 0.375, 0.125, 0.375, 0.02879, 0.2223, 0.625, 0.2223, 0.7212, 0.2223, 0.7212, 0.2223, 0.625, 0.375, 0.02879, 0.375, 0.02879, 0.375, 0.02879, 0.375, 0.02879, 0.2223, 0.625, 0.2223, 0.625, 0.2223, 0.625, 0.2223, 0.625, 0.2223, 0.625, 0.2223, 0.7212, 0.2223, 0.7212, 0.2223, 0.625, 0.375, 0.02879, 0.375, 0.125, 0.375, 0.125, 0.375, 0.02879, 0.375, 0.02879, 0.375, 0.125, 0.375, 0.125, 0.375, 0.02879, 0.2223, 0.625, 0.2223, 0.7212, 0.2223, 0.7212, 0.2223, 0.625, 0.2223, 0.625, 0.2223, 0.625, 0.2223, 0.625, 0.2223, 0.625, 0.2223, 0.7212, 0.125, 0.7212, 0.125, 0.7212, 0.2223, 0.7212, 0.125, 0.625, 0.2223, 0.625, 0.2223, 0.625, 0.125, 0.625, 0.375, 0.02879, 0.375, 0.02879, 0.375, 0.02879, 0.375, 0.02879, 0.375, 0.02879, 0.375, 0.02879, 0.375, 0.02879, 0.375, 0.02879, 0.125, 0.625, 0.2223, 0.625, 0.2223, 0.625, 0.125, 0.625, 0.2223, 0.7212, 0.125, 0.7212, 0.125, 0.7212, 0.2223, 0.7212, 0.2223, 0.625, 0.2223, 0.625, 0.2223, 0.625, 0.2223, 0.625, 0.2223, 0.625, 0.2223, 0.7212, 0.2223, 0.7212, 0.2223, 0.625, 0.375, 0.02879, 0.375, 0.125, 0.375, 0.125, 0.375, 0.02879, 0.375, 0.02879, 0.375, 0.125, 0.375, 0.125, 0.375, 0.02879, 0.2223, 0.625, 0.2223, 0.7212, 0.2223, 0.7212, 0.2223, 0.625, 0.2223, 0.625, 0.2223, 0.625, 0.2223, 0.625, 0.2223, 0.625, 0.2223, 0.7212, 0.125, 0.7212, 0.125, 0.7212, 0.2223, 0.7212, 0.125, 0.625, 0.2223, 0.625, 0.2223, 0.625, 0.125, 0.625, 0.375, 0.02879, 0.375, 0.02879, 0.375, 0.02879, 0.375, 0.02879, 0.375, 0.02879, 0.375, 0.02879, 0.375, 0.02879, 0.375, 0.02879, 0.125, 0.625, 0.2223, 0.625, 0.2223, 0.625, 0.125, 0.625, 0.2223, 0.7212, 0.125, 0.7212, 0.125, 0.7212, 0.2223, 0.7212, 0.2223, 0.625, 0.2223, 0.625, 0.2223, 0.625, 0.2223, 0.625, 0.2223, 0.625, 0.2223, 0.7212, 0.2223, 0.7212, 0.2223, 0.625, 0.375, 0.02879, 0.375, 0.125, 0.375, 0.125, 0.375, 0.02879, 0.0, 0.0, 0.0, 0.0, 0.0, 0.0, 0.0, 0.0, 0.0, 0.0, 0.0, 0.0, 0.125, 0.625, 0.2223, 0.625, 0.2223, 0.7212, 0.125, 0.7212, 0.2223, 0.7212, 0.2223, 0.625, 0.2223, 0.625, 0.2223, 0.7212, 0.125, 0.7212, 0.2223, 0.7212, 0.2223, 0.7212, 0.125, 0.7212, 0.2223, 0.7212, 0.125, 0.7212, 0.125, 0.7212, 0.2223, 0.7212, 0.375, 0.125, 0.375, 0.125, 0.375, 0.125, 0.375, 0.125, 0.2223, 0.625, 0.2223, 0.625, 0.2223, 0.625, 0.2223, 0.625, 0.2223, 0.625, 0.125, 0.625, 0.125, 0.625, 0.2223, 0.625, 0.2223, 0.625, 0.2223, 0.625, 0.2223, 0.625, 0.2223, 0.625, 0.125, 0.625, 0.2223, 0.625, 0.2223, 0.625, 0.125, 0.625, 0.2223, 0.625, 0.2223, 0.625, 0.2223, 0.625, 0.2223, 0.625, 0.2223, 0.625, 0.125, 0.625, 0.125, 0.625, 0.2223, 0.625, 0.2223, 0.625, 0.2223, 0.625, 0.2223, 0.625, 0.2223, 0.625, 0.125, 0.625, 0.2223, 0.625, 0.2223, 0.625, 0.125, 0.625, 0.2223, 0.625, 0.2223, 0.625, 0.125, 0.625, 0.125, 0.625, 0.2223, 0.625, 0.2223, 0.625, 0.2223, 0.625, 0.2223, 0.625, 0.125, 0.625, 0.125, 0.625, 0.2223, 0.625, 0.2223, 0.625, 0.125, 0.625, 0.125, 0.625, 0.125, 0.625, 0.125, 0.625, 0.2223, 0.625, 0.2223, 0.625, 0.2223, 0.625, 0.2223, 0.625, 0.2223, 0.625, 0.2223, 0.625, 0.2223, 0.625, 0.2223, 0.625, 0.2223, 0.625, 0.2223, 0.625, 0.2223, 0.625, 0.2223, 0.625, 0.2223, 0.625, 0.2223, 0.625, 0.2223, 0.625, 0.2223, 0.625, 0.2223, 0.625, 0.2223, 0.625, 0.2223, 0.625, 0.2223, 0.625, 0.2223, 0.625, 0.2223, 0.625, 0.2223, 0.625, 0.2223, 0.625, 0.125, 0.625, 0.2223, 0.625, 0.2223, 0.625, 0.125, 0.625, 0.2223, 0.625, 0.2223, 0.625, 0.2223, 0.625, 0.2223, 0.625, 0.375, 0.125, 0.375, 0.125, 0.375, 0.125, 0.375, 0.125, 0.375, 0.125, 0.375, 0.125, 0.375, 0.125, 0.375, 0.125, 0.2223, 0.625, 0.2223, 0.625, 0.2223, 0.625, 0.2223, 0.625, 0.125, 0.625, 0.2223, 0.625, 0.2223, 0.625, 0.125, 0.625, 0.2223, 0.625, 0.2223, 0.625, 0.2223, 0.625, 0.2223, 0.625, 0.2223, 0.625, 0.2223, 0.625, 0.2223, 0.625, 0.2223, 0.625, 0.2223, 0.625, 0.125, 0.625, 0.125, 0.625, 0.2223, 0.625, 0.75, 0.625, 0.7777, 0.625, 0.7777, 0.718, 0.75, 0.718, 0.375, 0.0, 0.375, 0.03203, 0.375, 0.03203, 0.375, 0.0, 0.375, 0.0, 0.375, 0.03203, 0.375, 0.03203, 0.375, 0.0, 0.375, 0.0, 0.375, 0.03203, 0.375, 0.03203, 0.375, 0.0, 0.375, 0.0, 0.375, 0.03203, 0.375, 0.03203, 0.375, 0.0, 0.375, 0.0, 0.375, 0.03203, 0.375, 0.03203, 0.375, 0.0, 0.375, 0.0, 0.375, 0.03203, 0.375, 0.03203, 0.375, 0.0, 0.5, 0.0, 0.625, 0.0, 0.625, 0.03203, 0.5, 0.03203, 0.375, 0.0, 0.5, 0.0, 0.5, 0.03203, 0.375, 0.03203, 0.7777, 0.625, 0.875, 0.625, 0.875, 0.718, 0.7777, 0.718, 0.375, 0.3125, 0.375, 0.375, 0.375, 0.03203, 0.375, 0.125, 0.375, 0.375, 0.375, 0.4375, 0.375, 0.0, 0.375, 0.03203, 0.3125, 0.5, 0.3125, 0.625, 0.375, 1.0, 0.375, 1.0, 0.3125, 0.625, 0.3125, 0.75, 0.375, 1.0, 0.375, 1.0, 0.375, 0.8125, 0.375, 0.875, 0.375, 0.02879, 0.375, 0.0, 0.375, 0.875, 0.375, 0.9375, 0.375, 0.125, 0.375, 0.02879, 0.1875, 0.75, 0.1875, 0.625, 0.125, 0.625, 0.125, 0.625, 0.1875, 0.625, 0.1875, 0.5, 0.125, 0.625, 0.125, 0.625])
me_cube.materials.append(mat_material)
me_cube.materials.append(None)
me_cube.use_mirror_vertex_groups = False
me_cube.update()

# ---- objects
ob_cube = bpy.data.objects.new('Cube', me_cube)
ob_light = bpy.data.objects.new('Light', light_light)
ob_camera = bpy.data.objects.new('Camera', cam_camera)

# ---- transforms, parenting, visibility, modifiers, constraints
ob_cube.location = (0.0, 0.0, 0.0)
ob_cube.rotation_euler = (0.0, -0.0, 3.142)
ob_cube.lock_rotations_4d = False
ob_cube.empty_display_type = 'ARROWS'
ob_cube.lineart.crease_threshold = 0.0
_m = ob_cube.modifiers.new('Mirror', 'MIRROR')
_m.use_clip = True
ob_light.location = (4.076, 1.005, 5.904)
ob_light.rotation_euler = (0.6503, 0.05522, 1.866)
ob_light.lock_rotations_4d = False
ob_light.empty_display_type = 'ARROWS'
ob_light.color = (0.0, 0.0, 0.0, 0.0)
ob_light.lineart.crease_threshold = 0.0
ob_camera.location = (7.359, -6.926, 4.958)
ob_camera.rotation_euler = (1.109, 0.0, 0.8149)
ob_camera.lock_rotations_4d = False
ob_camera.empty_display_type = 'ARROWS'
ob_camera.color = (0.0, 0.0, 0.0, 0.0)
ob_camera.display_type = 'WIRE'
ob_camera.lineart.crease_threshold = 0.0

# ---- collection membership
col_collection.objects.link(ob_cube)
col_collection.objects.link(ob_light)
col_collection.objects.link(ob_camera)

# ---- scene / render settings (as saved in the file)
scene.camera = ob_camera
scene.frame_start = 1; scene.frame_end = 250; scene.frame_set(1)
scene.render.engine = 'BLENDER_EEVEE_NEXT'
scene.render.bake_bias = 0.0
scene.render.bake_samples = 0
scene.cycles.sampling_pattern = 'TABULATED_SOBOL'
scene.eevee.use_volume_custom_range = False
bpy.context.view_layer.update()
